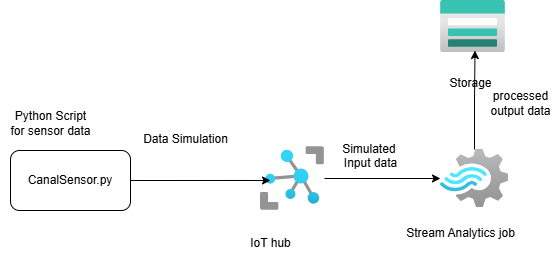

The diagram above was exported from draw.io. Its source (the exported page's mxGraphModel, read from the mxfile embedded in the PNG):
<mxGraphModel dx="1044" dy="567" grid="1" gridSize="10" guides="1" tooltips="1" connect="1" arrows="1" fold="1" page="1" pageScale="1" pageWidth="850" pageHeight="1100" math="0" shadow="0">
  <root>
    <mxCell id="0" />
    <mxCell id="1" parent="0" />
    <mxCell id="pJ1TtC6QNszYh9nUqk_B-1" value="CanalSensor.py" style="rounded=1;whiteSpace=wrap;html=1;" vertex="1" parent="1">
      <mxGeometry x="60" y="200" width="120" height="60" as="geometry" />
    </mxCell>
    <mxCell id="pJ1TtC6QNszYh9nUqk_B-2" value="" style="image;aspect=fixed;html=1;points=[];align=center;fontSize=12;image=img/lib/azure2/iot/Stream_Analytics_Jobs.svg;" vertex="1" parent="1">
      <mxGeometry x="490" y="199" width="68" height="57.99999999999999" as="geometry" />
    </mxCell>
    <mxCell id="pJ1TtC6QNszYh9nUqk_B-13" style="edgeStyle=orthogonalEdgeStyle;rounded=0;orthogonalLoop=1;jettySize=auto;html=1;" edge="1" parent="1" source="pJ1TtC6QNszYh9nUqk_B-4" target="pJ1TtC6QNszYh9nUqk_B-2">
      <mxGeometry relative="1" as="geometry" />
    </mxCell>
    <mxCell id="pJ1TtC6QNszYh9nUqk_B-4" value="" style="image;aspect=fixed;html=1;points=[];align=center;fontSize=12;image=img/lib/azure2/iot/IoT_Hub.svg;" vertex="1" parent="1">
      <mxGeometry x="310" y="196" width="64" height="64" as="geometry" />
    </mxCell>
    <mxCell id="pJ1TtC6QNszYh9nUqk_B-6" value="Data Simulation" style="text;html=1;align=center;verticalAlign=middle;resizable=0;points=[];autosize=1;strokeColor=none;fillColor=none;" vertex="1" parent="1">
      <mxGeometry x="180" y="174" width="110" height="30" as="geometry" />
    </mxCell>
    <mxCell id="pJ1TtC6QNszYh9nUqk_B-7" value="IoT hub" style="text;html=1;align=center;verticalAlign=middle;resizable=0;points=[];autosize=1;strokeColor=none;fillColor=none;" vertex="1" parent="1">
      <mxGeometry x="290" y="278" width="60" height="30" as="geometry" />
    </mxCell>
    <mxCell id="pJ1TtC6QNszYh9nUqk_B-8" value="Stream Analytics job" style="text;html=1;align=center;verticalAlign=middle;resizable=0;points=[];autosize=1;strokeColor=none;fillColor=none;" vertex="1" parent="1">
      <mxGeometry x="445" y="268" width="130" height="30" as="geometry" />
    </mxCell>
    <mxCell id="pJ1TtC6QNszYh9nUqk_B-9" value="" style="image;aspect=fixed;html=1;points=[];align=center;fontSize=12;image=img/lib/azure2/storage/Storage_Accounts.svg;" vertex="1" parent="1">
      <mxGeometry x="490" y="50" width="65" height="52" as="geometry" />
    </mxCell>
    <mxCell id="pJ1TtC6QNszYh9nUqk_B-10" value="Storage" style="text;html=1;align=center;verticalAlign=middle;resizable=0;points=[];autosize=1;strokeColor=none;fillColor=none;" vertex="1" parent="1">
      <mxGeometry x="485" y="118" width="70" height="30" as="geometry" />
    </mxCell>
    <mxCell id="pJ1TtC6QNszYh9nUqk_B-11" style="edgeStyle=orthogonalEdgeStyle;rounded=0;orthogonalLoop=1;jettySize=auto;html=1;entryX=0.531;entryY=0.962;entryDx=0;entryDy=0;entryPerimeter=0;" edge="1" parent="1" source="pJ1TtC6QNszYh9nUqk_B-2" target="pJ1TtC6QNszYh9nUqk_B-9">
      <mxGeometry relative="1" as="geometry" />
    </mxCell>
    <mxCell id="pJ1TtC6QNszYh9nUqk_B-12" style="edgeStyle=orthogonalEdgeStyle;rounded=0;orthogonalLoop=1;jettySize=auto;html=1;exitX=1;exitY=0.5;exitDx=0;exitDy=0;entryX=0.156;entryY=0.531;entryDx=0;entryDy=0;entryPerimeter=0;" edge="1" parent="1" source="pJ1TtC6QNszYh9nUqk_B-1" target="pJ1TtC6QNszYh9nUqk_B-4">
      <mxGeometry relative="1" as="geometry" />
    </mxCell>
    <mxCell id="pJ1TtC6QNszYh9nUqk_B-14" value="Simulated&amp;nbsp;&lt;div&gt;Input data&lt;div&gt;&lt;br&gt;&lt;/div&gt;&lt;/div&gt;" style="text;html=1;align=center;verticalAlign=middle;resizable=0;points=[];autosize=1;strokeColor=none;fillColor=none;" vertex="1" parent="1">
      <mxGeometry x="380" y="183" width="80" height="60" as="geometry" />
    </mxCell>
    <mxCell id="pJ1TtC6QNszYh9nUqk_B-15" value="processed &lt;br&gt;output data" style="text;html=1;align=center;verticalAlign=middle;resizable=0;points=[];autosize=1;strokeColor=none;fillColor=none;" vertex="1" parent="1">
      <mxGeometry x="530" y="133" width="80" height="40" as="geometry" />
    </mxCell>
    <mxCell id="pJ1TtC6QNszYh9nUqk_B-16" value="Python Script&lt;br&gt;for sensor data" style="text;html=1;align=center;verticalAlign=middle;resizable=0;points=[];autosize=1;strokeColor=none;fillColor=none;" vertex="1" parent="1">
      <mxGeometry x="50" y="153" width="100" height="40" as="geometry" />
    </mxCell>
  </root>
</mxGraphModel>